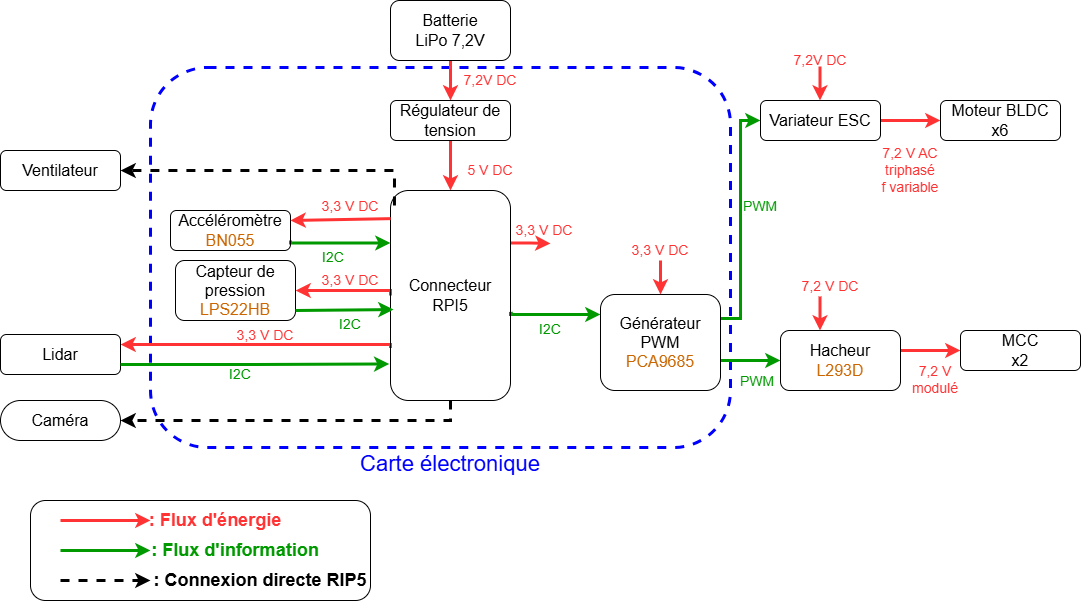

The diagram above was exported from draw.io. Its source (the exported page's mxGraphModel, read from the mxfile embedded in the PNG):
<mxGraphModel dx="1091" dy="431" grid="1" gridSize="10" guides="1" tooltips="1" connect="1" arrows="1" fold="1" page="1" pageScale="1" pageWidth="1169" pageHeight="827" math="0" shadow="0">
  <root>
    <mxCell id="0" />
    <mxCell id="1" parent="0" />
    <mxCell id="AOySpeCOa0UfUhunUuC--69" parent="1" style="rounded=1;whiteSpace=wrap;html=1;fillColor=none;dashed=1;strokeWidth=3;strokeColor=light-dark(#0000FF,#0000FF);" value="" vertex="1">
      <mxGeometry height="380" width="580" x="150" y="107" as="geometry" />
    </mxCell>
    <mxCell id="AOySpeCOa0UfUhunUuC--48" edge="1" parent="1" source="AOySpeCOa0UfUhunUuC--32" style="edgeStyle=orthogonalEdgeStyle;rounded=0;orthogonalLoop=1;jettySize=auto;html=1;exitX=0.5;exitY=1;exitDx=0;exitDy=0;entryX=0.5;entryY=0;entryDx=0;entryDy=0;strokeWidth=3;strokeColor=light-dark(#FF3333,#FF3333);" target="AOySpeCOa0UfUhunUuC--33">
      <mxGeometry relative="1" as="geometry" />
    </mxCell>
    <mxCell id="AOySpeCOa0UfUhunUuC--32" parent="1" style="rounded=1;whiteSpace=wrap;html=1;fontSize=16;fillColor=none;" value="Batterie&lt;div&gt;LiPo 7,2V&lt;/div&gt;" vertex="1">
      <mxGeometry height="60" width="120" x="390" y="40" as="geometry" />
    </mxCell>
    <mxCell id="AOySpeCOa0UfUhunUuC--49" edge="1" parent="1" source="AOySpeCOa0UfUhunUuC--33" style="edgeStyle=orthogonalEdgeStyle;rounded=0;orthogonalLoop=1;jettySize=auto;html=1;exitX=0.5;exitY=1;exitDx=0;exitDy=0;entryX=0.5;entryY=0;entryDx=0;entryDy=0;strokeWidth=3;strokeColor=light-dark(#FF3333,#FF3333);" target="AOySpeCOa0UfUhunUuC--35">
      <mxGeometry relative="1" as="geometry" />
    </mxCell>
    <mxCell id="AOySpeCOa0UfUhunUuC--33" parent="1" style="rounded=1;whiteSpace=wrap;html=1;fontSize=16;fillColor=none;" value="Régulateur de tension" vertex="1">
      <mxGeometry height="40" width="120" x="390" y="140" as="geometry" />
    </mxCell>
    <mxCell id="AOySpeCOa0UfUhunUuC--52" edge="1" parent="1" source="AOySpeCOa0UfUhunUuC--35" style="edgeStyle=orthogonalEdgeStyle;rounded=0;orthogonalLoop=1;jettySize=auto;html=1;exitX=0;exitY=0.75;exitDx=0;exitDy=0;entryX=1;entryY=0.25;entryDx=0;entryDy=0;strokeWidth=3;strokeColor=light-dark(#FF3333,#FF3333);" target="AOySpeCOa0UfUhunUuC--40">
      <mxGeometry relative="1" as="geometry">
        <Array as="points">
          <mxPoint x="390" y="384" />
        </Array>
      </mxGeometry>
    </mxCell>
    <mxCell id="AOySpeCOa0UfUhunUuC--53" edge="1" parent="1" source="AOySpeCOa0UfUhunUuC--35" style="edgeStyle=orthogonalEdgeStyle;rounded=0;orthogonalLoop=1;jettySize=auto;html=1;exitX=0.5;exitY=1;exitDx=0;exitDy=0;entryX=1;entryY=0.5;entryDx=0;entryDy=0;dashed=1;strokeWidth=3;" target="AOySpeCOa0UfUhunUuC--41">
      <mxGeometry relative="1" as="geometry" />
    </mxCell>
    <mxCell id="AOySpeCOa0UfUhunUuC--54" edge="1" parent="1" source="AOySpeCOa0UfUhunUuC--35" style="edgeStyle=orthogonalEdgeStyle;rounded=0;orthogonalLoop=1;jettySize=auto;html=1;exitX=0;exitY=0.5;exitDx=0;exitDy=0;entryX=1;entryY=0.5;entryDx=0;entryDy=0;strokeWidth=3;strokeColor=light-dark(#FF3333,#FF3333);" target="AOySpeCOa0UfUhunUuC--39">
      <mxGeometry relative="1" as="geometry">
        <Array as="points">
          <mxPoint x="390" y="330" />
        </Array>
      </mxGeometry>
    </mxCell>
    <mxCell id="AOySpeCOa0UfUhunUuC--58" edge="1" parent="1" source="AOySpeCOa0UfUhunUuC--35" style="edgeStyle=orthogonalEdgeStyle;rounded=0;orthogonalLoop=1;jettySize=auto;html=1;exitX=0.033;exitY=0.071;exitDx=0;exitDy=0;entryX=1;entryY=0.5;entryDx=0;entryDy=0;exitPerimeter=0;dashed=1;strokeWidth=3;" target="AOySpeCOa0UfUhunUuC--36">
      <mxGeometry relative="1" as="geometry">
        <Array as="points">
          <mxPoint x="394" y="210" />
        </Array>
      </mxGeometry>
    </mxCell>
    <mxCell id="AOySpeCOa0UfUhunUuC--59" edge="1" parent="1" source="AOySpeCOa0UfUhunUuC--35" style="edgeStyle=orthogonalEdgeStyle;rounded=0;orthogonalLoop=1;jettySize=auto;html=1;exitX=1;exitY=0.25;exitDx=0;exitDy=0;strokeWidth=3;strokeColor=light-dark(#FF3333,#FF3333);">
      <mxGeometry relative="1" as="geometry">
        <mxPoint x="550" y="283" as="targetPoint" />
      </mxGeometry>
    </mxCell>
    <mxCell id="AOySpeCOa0UfUhunUuC--60" edge="1" parent="1" source="AOySpeCOa0UfUhunUuC--35" style="edgeStyle=orthogonalEdgeStyle;rounded=0;orthogonalLoop=1;jettySize=auto;html=1;exitX=1.02;exitY=0.585;exitDx=0;exitDy=0;strokeWidth=3;strokeColor=light-dark(#009900,#009900);exitPerimeter=0;" target="AOySpeCOa0UfUhunUuC--42">
      <mxGeometry relative="1" as="geometry">
        <Array as="points">
          <mxPoint x="510" y="353" />
          <mxPoint x="510" y="354" />
        </Array>
      </mxGeometry>
    </mxCell>
    <mxCell id="AOySpeCOa0UfUhunUuC--35" parent="1" style="rounded=1;whiteSpace=wrap;html=1;fontSize=16;fillColor=none;" value="Connecteur&lt;div&gt;RPI5&lt;/div&gt;" vertex="1">
      <mxGeometry height="210" width="120" x="390" y="230" as="geometry" />
    </mxCell>
    <mxCell id="AOySpeCOa0UfUhunUuC--36" parent="1" style="rounded=1;whiteSpace=wrap;html=1;fontSize=16;fillColor=none;" value="Ventilateur" vertex="1">
      <mxGeometry height="40" width="120" y="190" as="geometry" />
    </mxCell>
    <mxCell id="AOySpeCOa0UfUhunUuC--73" edge="1" parent="1" source="AOySpeCOa0UfUhunUuC--37" style="edgeStyle=orthogonalEdgeStyle;rounded=0;orthogonalLoop=1;jettySize=auto;html=1;exitX=1;exitY=0.75;exitDx=0;exitDy=0;entryX=0;entryY=0.25;entryDx=0;entryDy=0;strokeWidth=3;strokeColor=light-dark(#009900,#009900);" target="AOySpeCOa0UfUhunUuC--35">
      <mxGeometry relative="1" as="geometry">
        <Array as="points">
          <mxPoint x="290" y="283" />
        </Array>
      </mxGeometry>
    </mxCell>
    <mxCell id="AOySpeCOa0UfUhunUuC--37" parent="1" style="rounded=1;whiteSpace=wrap;html=1;fontSize=16;fillColor=none;" value="Accéléromètre&lt;div&gt;&lt;font style=&quot;color: rgb(204, 102, 0);&quot;&gt;BN055&lt;/font&gt;&lt;/div&gt;" vertex="1">
      <mxGeometry height="40" width="120" x="170" y="250" as="geometry" />
    </mxCell>
    <mxCell id="AOySpeCOa0UfUhunUuC--39" parent="1" style="rounded=1;whiteSpace=wrap;html=1;fontSize=16;fillColor=none;" value="Capteur de pression&lt;div&gt;&lt;font style=&quot;color: rgb(204, 102, 0);&quot;&gt;LPS22HB&lt;/font&gt;&lt;/div&gt;" vertex="1">
      <mxGeometry height="60" width="120" x="175" y="300" as="geometry" />
    </mxCell>
    <mxCell id="AOySpeCOa0UfUhunUuC--40" parent="1" style="rounded=1;whiteSpace=wrap;html=1;fontSize=16;fillColor=none;" value="Lidar" vertex="1">
      <mxGeometry height="40" width="120" y="374" as="geometry" />
    </mxCell>
    <mxCell id="AOySpeCOa0UfUhunUuC--41" parent="1" style="rounded=1;whiteSpace=wrap;html=1;fontSize=16;arcSize=50;fillColor=none;" value="Caméra" vertex="1">
      <mxGeometry height="40" width="120" y="440" as="geometry" />
    </mxCell>
    <mxCell id="AOySpeCOa0UfUhunUuC--62" edge="1" parent="1" style="edgeStyle=orthogonalEdgeStyle;rounded=0;orthogonalLoop=1;jettySize=auto;html=1;entryX=0;entryY=0.5;entryDx=0;entryDy=0;strokeColor=light-dark(#009900,#009900);strokeWidth=3;" target="AOySpeCOa0UfUhunUuC--43">
      <mxGeometry relative="1" as="geometry">
        <Array as="points">
          <mxPoint x="720" y="400" />
        </Array>
        <mxPoint x="720" y="400" as="sourcePoint" />
      </mxGeometry>
    </mxCell>
    <mxCell id="AOySpeCOa0UfUhunUuC--63" edge="1" parent="1" source="AOySpeCOa0UfUhunUuC--42" style="edgeStyle=orthogonalEdgeStyle;rounded=0;orthogonalLoop=1;jettySize=auto;html=1;exitX=1;exitY=0.25;exitDx=0;exitDy=0;entryX=0;entryY=0.5;entryDx=0;entryDy=0;strokeWidth=3;strokeColor=light-dark(#009900,#009900);" target="AOySpeCOa0UfUhunUuC--44">
      <mxGeometry relative="1" as="geometry" />
    </mxCell>
    <mxCell id="AOySpeCOa0UfUhunUuC--42" parent="1" style="rounded=1;whiteSpace=wrap;html=1;fillColor=none;" value="&lt;font style=&quot;font-size: 16px;&quot;&gt;Générateur PWM&lt;/font&gt;&lt;div&gt;&lt;font style=&quot;font-size: 16px; color: rgb(204, 102, 0);&quot;&gt;PCA9685&lt;/font&gt;&lt;/div&gt;" vertex="1">
      <mxGeometry height="96" width="120" x="600" y="334" as="geometry" />
    </mxCell>
    <mxCell id="AOySpeCOa0UfUhunUuC--65" edge="1" parent="1" source="AOySpeCOa0UfUhunUuC--43" style="edgeStyle=orthogonalEdgeStyle;rounded=0;orthogonalLoop=1;jettySize=auto;html=1;strokeWidth=3;strokeColor=light-dark(#FF3333,#FF3333);exitX=0.999;exitY=0.333;exitDx=0;exitDy=0;exitPerimeter=0;" target="AOySpeCOa0UfUhunUuC--46">
      <mxGeometry relative="1" as="geometry">
        <Array as="points">
          <mxPoint x="910" y="390" />
          <mxPoint x="910" y="390" />
        </Array>
        <mxPoint x="901" y="390" as="sourcePoint" />
      </mxGeometry>
    </mxCell>
    <mxCell id="AOySpeCOa0UfUhunUuC--43" parent="1" style="rounded=1;whiteSpace=wrap;html=1;fontSize=16;fillColor=none;" value="Hacheur&lt;div&gt;&lt;font style=&quot;color: rgb(204, 102, 0);&quot;&gt;L293D&lt;/font&gt;&lt;/div&gt;" vertex="1">
      <mxGeometry height="60" width="120" x="780" y="370" as="geometry" />
    </mxCell>
    <mxCell id="AOySpeCOa0UfUhunUuC--64" edge="1" parent="1" source="AOySpeCOa0UfUhunUuC--44" style="edgeStyle=orthogonalEdgeStyle;rounded=0;orthogonalLoop=1;jettySize=auto;html=1;exitX=1;exitY=0.5;exitDx=0;exitDy=0;entryX=0;entryY=0.5;entryDx=0;entryDy=0;strokeWidth=3;strokeColor=light-dark(#FF3333,#FF3333);" target="AOySpeCOa0UfUhunUuC--45">
      <mxGeometry relative="1" as="geometry" />
    </mxCell>
    <mxCell id="AOySpeCOa0UfUhunUuC--44" parent="1" style="rounded=1;whiteSpace=wrap;html=1;fontSize=16;fillColor=none;" value="Variateur ESC" vertex="1">
      <mxGeometry height="40" width="120" x="760" y="140" as="geometry" />
    </mxCell>
    <mxCell id="AOySpeCOa0UfUhunUuC--45" parent="1" style="rounded=1;whiteSpace=wrap;html=1;fontSize=16;fillColor=none;" value="Moteur BLDC&lt;div&gt;x6&lt;/div&gt;" vertex="1">
      <mxGeometry height="40" width="120" x="940" y="140" as="geometry" />
    </mxCell>
    <mxCell id="AOySpeCOa0UfUhunUuC--46" parent="1" style="rounded=1;whiteSpace=wrap;html=1;fontSize=16;fillColor=none;" value="MCC&lt;div&gt;x2&lt;/div&gt;" vertex="1">
      <mxGeometry height="40" width="120" x="960" y="370" as="geometry" />
    </mxCell>
    <mxCell id="AOySpeCOa0UfUhunUuC--55" edge="1" parent="1" style="edgeStyle=orthogonalEdgeStyle;rounded=0;orthogonalLoop=1;jettySize=auto;html=1;entryX=0.025;entryY=0.567;entryDx=0;entryDy=0;entryPerimeter=0;strokeWidth=3;strokeColor=light-dark(#009900,#009900);" target="AOySpeCOa0UfUhunUuC--35">
      <mxGeometry relative="1" as="geometry">
        <Array as="points">
          <mxPoint x="295" y="350" />
        </Array>
        <mxPoint x="295" y="350" as="sourcePoint" />
      </mxGeometry>
    </mxCell>
    <mxCell id="AOySpeCOa0UfUhunUuC--61" edge="1" parent="1" style="endArrow=classic;html=1;rounded=0;entryX=0.5;entryY=0;entryDx=0;entryDy=0;strokeColor=light-dark(#FF3333,#FF3333);strokeWidth=3;" target="AOySpeCOa0UfUhunUuC--42" value="">
      <mxGeometry height="50" relative="1" width="50" as="geometry">
        <mxPoint x="660" y="300" as="sourcePoint" />
        <mxPoint x="770" y="280" as="targetPoint" />
      </mxGeometry>
    </mxCell>
    <mxCell id="AOySpeCOa0UfUhunUuC--67" edge="1" parent="1" style="endArrow=classic;html=1;rounded=0;entryX=0.5;entryY=0;entryDx=0;entryDy=0;strokeWidth=3;strokeColor=light-dark(#FF3333,#FF3333);" value="">
      <mxGeometry height="50" relative="1" width="50" as="geometry">
        <Array as="points">
          <mxPoint x="819.5" y="356" />
        </Array>
        <mxPoint x="819.5" y="336" as="sourcePoint" />
        <mxPoint x="819.5" y="370" as="targetPoint" />
      </mxGeometry>
    </mxCell>
    <mxCell id="AOySpeCOa0UfUhunUuC--68" edge="1" parent="1" style="endArrow=classic;html=1;rounded=0;entryX=0.5;entryY=0;entryDx=0;entryDy=0;strokeWidth=3;strokeColor=light-dark(#FF3333,#FF3333);" value="">
      <mxGeometry height="50" relative="1" width="50" as="geometry">
        <mxPoint x="819.5" y="106" as="sourcePoint" />
        <mxPoint x="819.5" y="140" as="targetPoint" />
      </mxGeometry>
    </mxCell>
    <mxCell id="AOySpeCOa0UfUhunUuC--72" edge="1" parent="1" source="AOySpeCOa0UfUhunUuC--40" style="edgeStyle=orthogonalEdgeStyle;rounded=0;orthogonalLoop=1;jettySize=auto;html=1;exitX=1;exitY=0.75;exitDx=0;exitDy=0;entryX=-0.01;entryY=0.826;entryDx=0;entryDy=0;entryPerimeter=0;strokeWidth=3;strokeColor=light-dark(#009900,#009900);" target="AOySpeCOa0UfUhunUuC--35">
      <mxGeometry relative="1" as="geometry" />
    </mxCell>
    <mxCell id="AOySpeCOa0UfUhunUuC--74" edge="1" parent="1" source="AOySpeCOa0UfUhunUuC--35" style="endArrow=classic;html=1;rounded=0;entryX=1;entryY=0.25;entryDx=0;entryDy=0;strokeWidth=3;strokeColor=light-dark(#FF3333,#FF3333);exitX=0.001;exitY=0.134;exitDx=0;exitDy=0;exitPerimeter=0;" target="AOySpeCOa0UfUhunUuC--37" value="">
      <mxGeometry height="50" relative="1" width="50" as="geometry">
        <mxPoint x="380" y="260" as="sourcePoint" />
        <mxPoint x="610" y="290" as="targetPoint" />
      </mxGeometry>
    </mxCell>
    <mxCell id="AOySpeCOa0UfUhunUuC--77" parent="1" style="whiteSpace=wrap;html=1;aspect=fixed;fillColor=none;strokeColor=none;labelBackgroundColor=none;" value="&lt;font style=&quot;color: light-dark(rgb(255, 51, 51), rgb(255, 51, 51)); font-size: 14px;&quot;&gt;7,2V DC&lt;/font&gt;" vertex="1">
      <mxGeometry height="80" width="80" x="450" y="80" as="geometry" />
    </mxCell>
    <mxCell id="AOySpeCOa0UfUhunUuC--79" parent="1" style="whiteSpace=wrap;html=1;aspect=fixed;fillColor=none;strokeColor=none;labelBackgroundColor=none;" value="&lt;font style=&quot;font-size: 14px; color: light-dark(rgb(255, 51, 51), rgb(255, 51, 51));&quot;&gt;3,3 V DC&lt;/font&gt;" vertex="1">
      <mxGeometry height="60" width="60" x="320" y="290" as="geometry" />
    </mxCell>
    <mxCell id="AOySpeCOa0UfUhunUuC--80" parent="1" style="whiteSpace=wrap;html=1;aspect=fixed;fillColor=none;strokeColor=none;labelBackgroundColor=none;" value="&lt;font style=&quot;font-size: 14px; color: light-dark(rgb(255, 51, 51), rgb(255, 51, 51));&quot;&gt;5 V DC&lt;/font&gt;" vertex="1">
      <mxGeometry height="80" width="80" x="450" y="170" as="geometry" />
    </mxCell>
    <mxCell id="AOySpeCOa0UfUhunUuC--87" parent="1" style="whiteSpace=wrap;html=1;aspect=fixed;fillColor=none;strokeColor=none;labelBackgroundColor=none;" value="&lt;font style=&quot;font-size: 14px; color: light-dark(rgb(255, 51, 51), rgb(255, 51, 51));&quot;&gt;3,3 V DC&lt;/font&gt;" vertex="1">
      <mxGeometry height="60" width="60" x="630" y="260" as="geometry" />
    </mxCell>
    <mxCell id="AOySpeCOa0UfUhunUuC--89" parent="1" style="whiteSpace=wrap;html=1;aspect=fixed;fillColor=none;strokeColor=none;labelBackgroundColor=none;" value="&lt;font style=&quot;font-size: 14px; color: light-dark(rgb(255, 51, 51), rgb(255, 51, 51));&quot;&gt;7,2 V DC&lt;/font&gt;" vertex="1">
      <mxGeometry height="80" width="80" x="790" y="286" as="geometry" />
    </mxCell>
    <mxCell id="AOySpeCOa0UfUhunUuC--90" parent="1" style="whiteSpace=wrap;html=1;aspect=fixed;fillColor=none;strokeColor=none;labelBackgroundColor=none;" value="&lt;font style=&quot;color: light-dark(rgb(255, 51, 51), rgb(255, 51, 51)); font-size: 14px;&quot;&gt;7,2 V modulé&lt;/font&gt;" vertex="1">
      <mxGeometry height="50" width="50" x="910" y="394" as="geometry" />
    </mxCell>
    <mxCell id="AOySpeCOa0UfUhunUuC--91" parent="1" style="whiteSpace=wrap;html=1;aspect=fixed;fillColor=none;strokeColor=none;labelBackgroundColor=none;" value="&lt;font style=&quot;font-size: 14px; color: light-dark(rgb(255, 51, 51), rgb(255, 51, 51));&quot;&gt;7,2 V AC triphasé&lt;/font&gt;&lt;div&gt;&lt;font style=&quot;font-size: 14px; color: light-dark(rgb(255, 51, 51), rgb(255, 51, 51));&quot;&gt;f variable&lt;/font&gt;&lt;/div&gt;" vertex="1">
      <mxGeometry height="80" width="80" x="870" y="170" as="geometry" />
    </mxCell>
    <mxCell id="AOySpeCOa0UfUhunUuC--92" parent="1" style="whiteSpace=wrap;html=1;aspect=fixed;fillColor=none;strokeColor=none;labelBackgroundColor=none;" value="&lt;font style=&quot;&quot;&gt;&lt;font style=&quot;font-size: 14px; color: light-dark(rgb(0, 153, 0), rgb(0, 153, 0));&quot;&gt;I2C&lt;/font&gt;&lt;/font&gt;" vertex="1">
      <mxGeometry height="80" width="80" x="200" y="374" as="geometry" />
    </mxCell>
    <mxCell id="AOySpeCOa0UfUhunUuC--101" parent="1" style="whiteSpace=wrap;html=1;aspect=fixed;fillColor=none;strokeColor=none;labelBackgroundColor=none;" value="&lt;font style=&quot;&quot;&gt;&lt;font style=&quot;font-size: 14px; color: light-dark(rgb(0, 153, 0), rgb(0, 153, 0));&quot;&gt;PWM&lt;/font&gt;&lt;/font&gt;" vertex="1">
      <mxGeometry height="80" width="80" x="720" y="206" as="geometry" />
    </mxCell>
    <mxCell id="AOySpeCOa0UfUhunUuC--104" parent="1" style="whiteSpace=wrap;html=1;aspect=fixed;fillColor=none;strokeColor=none;labelBackgroundColor=none;" value="&lt;font style=&quot;&quot;&gt;&lt;font style=&quot;font-size: 14px; color: light-dark(rgb(0, 153, 0), rgb(0, 153, 0));&quot;&gt;PWM&lt;/font&gt;&lt;/font&gt;" vertex="1">
      <mxGeometry height="54" width="54" x="730" y="394" as="geometry" />
    </mxCell>
    <mxCell id="AOySpeCOa0UfUhunUuC--109" parent="1" style="whiteSpace=wrap;html=1;aspect=fixed;fillColor=none;strokeColor=none;labelBackgroundColor=none;" value="&lt;font style=&quot;&quot;&gt;&lt;font style=&quot;font-size: 14px; color: light-dark(rgb(0, 153, 0), rgb(0, 153, 0));&quot;&gt;I2C&lt;/font&gt;&lt;/font&gt;" vertex="1">
      <mxGeometry height="46" width="46" x="310" y="274" as="geometry" />
    </mxCell>
    <mxCell id="AOySpeCOa0UfUhunUuC--111" parent="1" style="whiteSpace=wrap;html=1;aspect=fixed;fillColor=none;strokeColor=none;labelBackgroundColor=none;" value="&lt;font style=&quot;&quot;&gt;&lt;font style=&quot;font-size: 14px; color: light-dark(rgb(0, 153, 0), rgb(0, 153, 0));&quot;&gt;I2C&lt;/font&gt;&lt;/font&gt;" vertex="1">
      <mxGeometry height="50" width="50" x="325" y="339" as="geometry" />
    </mxCell>
    <mxCell id="AOySpeCOa0UfUhunUuC--112" parent="1" style="whiteSpace=wrap;html=1;aspect=fixed;fillColor=none;strokeColor=none;labelBackgroundColor=none;" value="&lt;font style=&quot;&quot;&gt;&lt;font style=&quot;font-size: 14px; color: light-dark(rgb(0, 153, 0), rgb(0, 153, 0));&quot;&gt;I2C&lt;/font&gt;&lt;/font&gt;" vertex="1">
      <mxGeometry height="40" width="40" x="530" y="349" as="geometry" />
    </mxCell>
    <mxCell id="AOySpeCOa0UfUhunUuC--123" parent="1" style="whiteSpace=wrap;html=1;aspect=fixed;fillColor=none;strokeColor=none;labelBackgroundColor=none;" value="&lt;font style=&quot;font-size: 14px; color: light-dark(rgb(255, 51, 51), rgb(255, 51, 51));&quot;&gt;3,3 V DC&lt;/font&gt;" vertex="1">
      <mxGeometry height="60" width="60" x="320" y="216" as="geometry" />
    </mxCell>
    <mxCell id="AOySpeCOa0UfUhunUuC--124" parent="1" style="whiteSpace=wrap;html=1;aspect=fixed;fillColor=none;strokeColor=none;labelBackgroundColor=none;" value="&lt;font style=&quot;font-size: 14px; color: light-dark(rgb(255, 51, 51), rgb(255, 51, 51));&quot;&gt;3,3 V DC&lt;/font&gt;" vertex="1">
      <mxGeometry height="70" width="70" x="230" y="340" as="geometry" />
    </mxCell>
    <mxCell id="AOySpeCOa0UfUhunUuC--125" parent="1" style="whiteSpace=wrap;html=1;aspect=fixed;fillColor=none;strokeColor=none;labelBackgroundColor=none;" value="&lt;font style=&quot;font-size: 14px; color: light-dark(rgb(255, 51, 51), rgb(255, 51, 51));&quot;&gt;3,3 V DC&lt;/font&gt;" vertex="1">
      <mxGeometry height="80" width="80" x="504" y="230" as="geometry" />
    </mxCell>
    <mxCell id="AOySpeCOa0UfUhunUuC--129" parent="1" style="whiteSpace=wrap;html=1;aspect=fixed;fillColor=none;strokeColor=none;" value="&lt;font style=&quot;&quot;&gt;&lt;font style=&quot;color: light-dark(rgb(0, 0, 255), rgb(0, 0, 255)); font-size: 22px;&quot;&gt;Carte électronique&lt;/font&gt;&lt;/font&gt;" vertex="1">
      <mxGeometry height="220" width="220" x="340" y="394" as="geometry" />
    </mxCell>
    <mxCell id="AOySpeCOa0UfUhunUuC--130" parent="1" style="whiteSpace=wrap;html=1;aspect=fixed;fillColor=none;strokeColor=none;labelBackgroundColor=none;" value="&lt;font style=&quot;color: light-dark(rgb(255, 51, 51), rgb(255, 51, 51)); font-size: 14px;&quot;&gt;7,2V DC&lt;/font&gt;" vertex="1">
      <mxGeometry height="80" width="80" x="780" y="60" as="geometry" />
    </mxCell>
    <mxCell id="AOySpeCOa0UfUhunUuC--131" edge="1" parent="1" source="AOySpeCOa0UfUhunUuC--130" style="edgeStyle=orthogonalEdgeStyle;rounded=0;orthogonalLoop=1;jettySize=auto;html=1;exitX=0.5;exitY=1;exitDx=0;exitDy=0;" target="AOySpeCOa0UfUhunUuC--130">
      <mxGeometry relative="1" as="geometry" />
    </mxCell>
    <mxCell id="AOySpeCOa0UfUhunUuC--133" edge="1" parent="1" style="endArrow=classic;html=1;rounded=0;entryX=0.5;entryY=0;entryDx=0;entryDy=0;strokeWidth=3;strokeColor=light-dark(#FF3333,#FF3333);" value="">
      <mxGeometry height="50" relative="1" width="50" as="geometry">
        <mxPoint x="60" y="560" as="sourcePoint" />
        <mxPoint x="150" y="560" as="targetPoint" />
      </mxGeometry>
    </mxCell>
    <mxCell id="AOySpeCOa0UfUhunUuC--134" edge="1" parent="1" style="endArrow=classic;html=1;rounded=0;entryX=0.5;entryY=0;entryDx=0;entryDy=0;strokeWidth=3;strokeColor=light-dark(#009900,#009900);" value="">
      <mxGeometry height="50" relative="1" width="50" as="geometry">
        <mxPoint x="60" y="590" as="sourcePoint" />
        <mxPoint x="150" y="590" as="targetPoint" />
      </mxGeometry>
    </mxCell>
    <mxCell id="AOySpeCOa0UfUhunUuC--136" parent="1" style="rounded=1;whiteSpace=wrap;html=1;fillColor=none;" value="" vertex="1">
      <mxGeometry height="100" width="340" x="30" y="540" as="geometry" />
    </mxCell>
    <mxCell id="AOySpeCOa0UfUhunUuC--138" edge="1" parent="1" style="endArrow=classic;html=1;rounded=0;entryX=0.5;entryY=0;entryDx=0;entryDy=0;strokeWidth=3;strokeColor=light-dark(#000000,#009900);dashed=1;" value="">
      <mxGeometry height="50" relative="1" width="50" as="geometry">
        <mxPoint x="60" y="620" as="sourcePoint" />
        <mxPoint x="150" y="620" as="targetPoint" />
      </mxGeometry>
    </mxCell>
    <mxCell id="AOySpeCOa0UfUhunUuC--140" parent="1" style="rounded=0;whiteSpace=wrap;html=1;fillColor=none;strokeColor=none;fontStyle=1" value="&lt;font style=&quot;font-size: 18px; color: light-dark(rgb(255, 51, 51), rgb(255, 51, 51));&quot;&gt;: Flux d'énergie&lt;/font&gt;" vertex="1">
      <mxGeometry height="60" width="150" x="140" y="530" as="geometry" />
    </mxCell>
    <mxCell id="AOySpeCOa0UfUhunUuC--141" parent="1" style="rounded=0;whiteSpace=wrap;html=1;fillColor=none;strokeColor=none;fontStyle=1" value="&lt;font style=&quot;font-size: 18px; color: light-dark(rgb(0, 153, 0), rgb(0, 153, 0));&quot;&gt;: Flux d'information&lt;/font&gt;" vertex="1">
      <mxGeometry height="60" width="170" x="150" y="560" as="geometry" />
    </mxCell>
    <mxCell id="AOySpeCOa0UfUhunUuC--143" parent="1" style="rounded=0;whiteSpace=wrap;html=1;fillColor=none;strokeColor=none;fontColor=#000000;" value="&lt;font style=&quot;font-size: 18px;&quot;&gt;&lt;b&gt;: Connexion directe RIP5&lt;/b&gt;&lt;/font&gt;" vertex="1">
      <mxGeometry height="60" width="220" x="150" y="590" as="geometry" />
    </mxCell>
  </root>
</mxGraphModel>